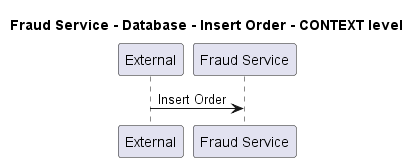

The diagram above was rendered by PlantUML. Its source (embedded in the PNG):
@startuml
!pragma layout smetana

title Fraud Service - Database - Insert Order - CONTEXT level

participant "External" as C4InterFlow.SoftwareSystems.ExternalSystem
participant "Fraud Service" as ECommercePlatform.SoftwareSystems.FraudService

C4InterFlow.SoftwareSystems.ExternalSystem -> ECommercePlatform.SoftwareSystems.FraudService : Insert Order


@enduml